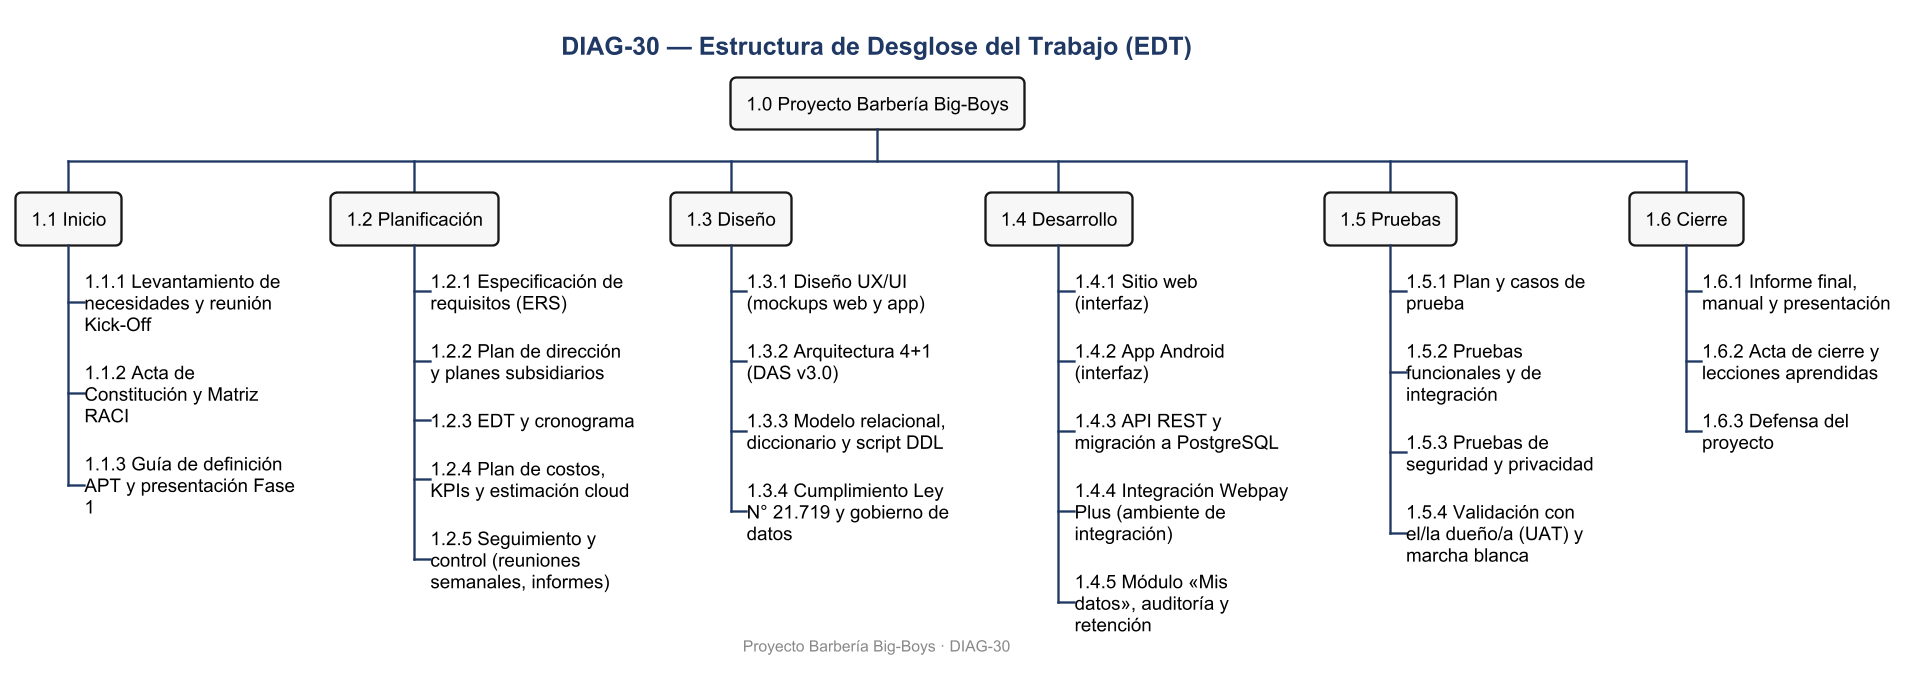

The diagram above was rendered by PlantUML. Its source (embedded in the PNG):
@startwbs DIAG-30
skinparamlocked dpi 150
skinparam defaultFontName Arial
skinparam defaultFontSize 12
skinparam shadowing false
skinparam roundcorner 8
skinparam titleFontSize 16
skinparam titleFontStyle bold
skinparam titleFontColor #1F3864
skinparam ArrowColor #1F3864
skinparam BorderColor #1F3864
skinparam BackgroundColor #FFFFFF
skinparam class {
  BackgroundColor #F3F6FB
  HeaderBackgroundColor #DCE6F2
  BorderColor #1F3864
}
skinparam usecase {
  BackgroundColor #F3F6FB
  BorderColor #1F3864
}
skinparam actorBorderColor #1F3864
skinparam packageBorderColor #1F3864
skinparam componentBackgroundColor #F3F6FB
skinparam nodeBackgroundColor #F7F7F7
skinparam databaseBackgroundColor #FFF4D6
skinparam activityBackgroundColor #F3F6FB
skinparam activityBorderColor #1F3864
skinparam stateBackgroundColor #F3F6FB
skinparam stateBorderColor #1F3864
skinparam sequenceParticipantBackgroundColor #F3F6FB
skinparam sequenceLifeLineBorderColor #8899AA
skinparam noteBackgroundColor #FFF9E6
skinparam noteBorderColor #C9A227

title DIAG-30 — Estructura de Desglose del Trabajo (EDT)
* 1.0 Proyecto Barbería Big-Boys
** 1.1 Inicio
***_ 1.1.1 Levantamiento de\nnecesidades y reunión\nKick-Off
***_ 1.1.2 Acta de\nConstitución y Matriz\nRACI
***_ 1.1.3 Guía de definición\nAPT y presentación Fase\n1
** 1.2 Planificación
***_ 1.2.1 Especificación de\nrequisitos (ERS)
***_ 1.2.2 Plan de dirección\ny planes subsidiarios
***_ 1.2.3 EDT y cronograma
***_ 1.2.4 Plan de costos,\nKPIs y estimación cloud
***_ 1.2.5 Seguimiento y\ncontrol (reuniones\nsemanales, informes)
** 1.3 Diseño
***_ 1.3.1 Diseño UX/UI\n(mockups web y app)
***_ 1.3.2 Arquitectura 4+1\n(DAS v3.0)
***_ 1.3.3 Modelo relacional,\ndiccionario y script DDL
***_ 1.3.4 Cumplimiento Ley\nN° 21.719 y gobierno de\ndatos
** 1.4 Desarrollo
***_ 1.4.1 Sitio web\n(interfaz)
***_ 1.4.2 App Android\n(interfaz)
***_ 1.4.3 API REST y\nmigración a PostgreSQL
***_ 1.4.4 Integración Webpay\nPlus (ambiente de\nintegración)
***_ 1.4.5 Módulo «Mis\ndatos», auditoría y\nretención
** 1.5 Pruebas
***_ 1.5.1 Plan y casos de\nprueba
***_ 1.5.2 Pruebas\nfuncionales y de\nintegración
***_ 1.5.3 Pruebas de\nseguridad y privacidad
***_ 1.5.4 Validación con\nel/la dueño/a (UAT) y\nmarcha blanca
** 1.6 Cierre
***_ 1.6.1 Informe final,\nmanual y presentación
***_ 1.6.2 Acta de cierre y\nlecciones aprendidas
***_ 1.6.3 Defensa del\nproyecto

footer Proyecto Barbería Big-Boys · DIAG-30
@endwbs